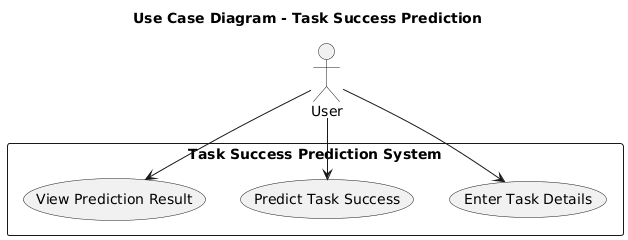

The diagram above was rendered by PlantUML. Its source (embedded in the PNG):
@startuml
title Use Case Diagram - Task Success Prediction

actor User

rectangle "Task Success Prediction System" {
    (Enter Task Details)
    (Predict Task Success)
    (View Prediction Result)
}

User --> (Enter Task Details)
User --> (Predict Task Success)
User --> (View Prediction Result)
@enduml